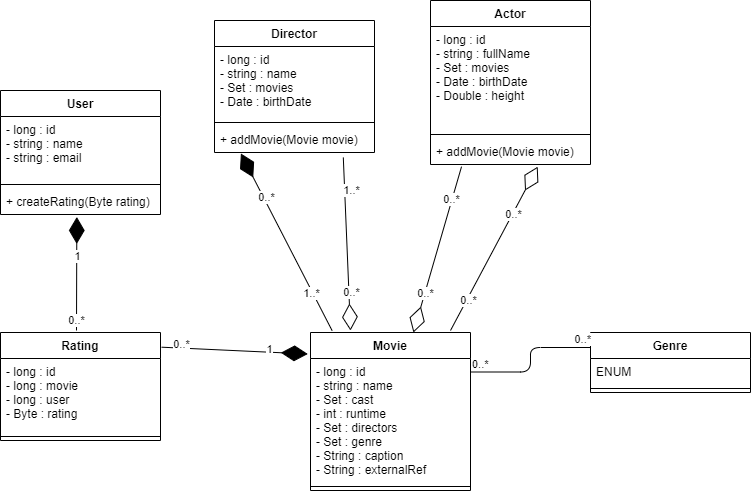

The diagram above was exported from draw.io. Its source (the exported page's mxGraphModel, read from the mxfile embedded in the PNG):
<mxGraphModel dx="1038" dy="548" grid="1" gridSize="10" guides="1" tooltips="1" connect="1" arrows="1" fold="1" page="1" pageScale="1" pageWidth="827" pageHeight="1169" math="0" shadow="0">
  <root>
    <mxCell id="WIyWlLk6GJQsqaUBKTNV-0" />
    <mxCell id="WIyWlLk6GJQsqaUBKTNV-1" parent="WIyWlLk6GJQsqaUBKTNV-0" />
    <mxCell id="eak3Btkujz7_IOqorwIU-10" value="Movie&#10;" style="swimlane;fontStyle=1;align=center;verticalAlign=top;childLayout=stackLayout;horizontal=1;startSize=26;horizontalStack=0;resizeParent=1;resizeParentMax=0;resizeLast=0;collapsible=1;marginBottom=0;" parent="WIyWlLk6GJQsqaUBKTNV-1" vertex="1">
      <mxGeometry x="350" y="372" width="160" height="158" as="geometry" />
    </mxCell>
    <mxCell id="eak3Btkujz7_IOqorwIU-11" value="- long : id&#10;- string : name&#10;- Set : cast&#10;- int : runtime&#10;- Set : directors&#10;- Set : genre&#10;- String : caption&#10;- String : externalRef" style="text;strokeColor=none;fillColor=none;align=left;verticalAlign=top;spacingLeft=4;spacingRight=4;overflow=hidden;rotatable=0;points=[[0,0.5],[1,0.5]];portConstraint=eastwest;" parent="eak3Btkujz7_IOqorwIU-10" vertex="1">
      <mxGeometry y="26" width="160" height="124" as="geometry" />
    </mxCell>
    <mxCell id="eak3Btkujz7_IOqorwIU-12" value="" style="line;strokeWidth=1;fillColor=none;align=left;verticalAlign=middle;spacingTop=-1;spacingLeft=3;spacingRight=3;rotatable=0;labelPosition=right;points=[];portConstraint=eastwest;" parent="eak3Btkujz7_IOqorwIU-10" vertex="1">
      <mxGeometry y="150" width="160" height="8" as="geometry" />
    </mxCell>
    <mxCell id="eak3Btkujz7_IOqorwIU-18" value="Genre" style="swimlane;fontStyle=1;align=center;verticalAlign=top;childLayout=stackLayout;horizontal=1;startSize=26;horizontalStack=0;resizeParent=1;resizeParentMax=0;resizeLast=0;collapsible=1;marginBottom=0;" parent="WIyWlLk6GJQsqaUBKTNV-1" vertex="1">
      <mxGeometry x="630" y="372" width="160" height="60" as="geometry" />
    </mxCell>
    <mxCell id="eak3Btkujz7_IOqorwIU-19" value="ENUM" style="text;strokeColor=none;fillColor=none;align=left;verticalAlign=top;spacingLeft=4;spacingRight=4;overflow=hidden;rotatable=0;points=[[0,0.5],[1,0.5]];portConstraint=eastwest;" parent="eak3Btkujz7_IOqorwIU-18" vertex="1">
      <mxGeometry y="26" width="160" height="26" as="geometry" />
    </mxCell>
    <mxCell id="eak3Btkujz7_IOqorwIU-20" value="" style="line;strokeWidth=1;fillColor=none;align=left;verticalAlign=middle;spacingTop=-1;spacingLeft=3;spacingRight=3;rotatable=0;labelPosition=right;points=[];portConstraint=eastwest;" parent="eak3Btkujz7_IOqorwIU-18" vertex="1">
      <mxGeometry y="52" width="160" height="8" as="geometry" />
    </mxCell>
    <mxCell id="eak3Btkujz7_IOqorwIU-22" value="Rating" style="swimlane;fontStyle=1;align=center;verticalAlign=top;childLayout=stackLayout;horizontal=1;startSize=26;horizontalStack=0;resizeParent=1;resizeParentMax=0;resizeLast=0;collapsible=1;marginBottom=0;" parent="WIyWlLk6GJQsqaUBKTNV-1" vertex="1">
      <mxGeometry x="40" y="372" width="160" height="108" as="geometry" />
    </mxCell>
    <mxCell id="eak3Btkujz7_IOqorwIU-23" value="- long : id&#10;- long : movie&#10;- long : user&#10;- Byte : rating" style="text;strokeColor=none;fillColor=none;align=left;verticalAlign=top;spacingLeft=4;spacingRight=4;overflow=hidden;rotatable=0;points=[[0,0.5],[1,0.5]];portConstraint=eastwest;" parent="eak3Btkujz7_IOqorwIU-22" vertex="1">
      <mxGeometry y="26" width="160" height="74" as="geometry" />
    </mxCell>
    <mxCell id="eak3Btkujz7_IOqorwIU-24" value="" style="line;strokeWidth=1;fillColor=none;align=left;verticalAlign=middle;spacingTop=-1;spacingLeft=3;spacingRight=3;rotatable=0;labelPosition=right;points=[];portConstraint=eastwest;" parent="eak3Btkujz7_IOqorwIU-22" vertex="1">
      <mxGeometry y="100" width="160" height="8" as="geometry" />
    </mxCell>
    <mxCell id="eak3Btkujz7_IOqorwIU-30" value="" style="endArrow=diamondThin;endFill=1;endSize=24;html=1;exitX=1.007;exitY=0.136;exitDx=0;exitDy=0;exitPerimeter=0;entryX=-0.017;entryY=0.136;entryDx=0;entryDy=0;entryPerimeter=0;" parent="WIyWlLk6GJQsqaUBKTNV-1" source="eak3Btkujz7_IOqorwIU-22" target="eak3Btkujz7_IOqorwIU-10" edge="1">
      <mxGeometry width="160" relative="1" as="geometry">
        <mxPoint x="210" y="340" as="sourcePoint" />
        <mxPoint x="370" y="340" as="targetPoint" />
      </mxGeometry>
    </mxCell>
    <mxCell id="eak3Btkujz7_IOqorwIU-32" value="1" style="edgeLabel;html=1;align=center;verticalAlign=middle;resizable=0;points=[];" parent="eak3Btkujz7_IOqorwIU-30" vertex="1" connectable="0">
      <mxGeometry x="0.4715" y="-1" relative="1" as="geometry">
        <mxPoint y="-4.699999999999999" as="offset" />
      </mxGeometry>
    </mxCell>
    <mxCell id="eak3Btkujz7_IOqorwIU-33" value="0..*" style="edgeLabel;html=1;align=center;verticalAlign=middle;resizable=0;points=[];" parent="eak3Btkujz7_IOqorwIU-30" vertex="1" connectable="0">
      <mxGeometry x="-0.7742" y="1" relative="1" as="geometry">
        <mxPoint x="2.33" y="-2.7" as="offset" />
      </mxGeometry>
    </mxCell>
    <mxCell id="eak3Btkujz7_IOqorwIU-34" value="" style="endArrow=none;html=1;edgeStyle=orthogonalEdgeStyle;exitX=1;exitY=0.25;exitDx=0;exitDy=0;entryX=0;entryY=0.25;entryDx=0;entryDy=0;" parent="WIyWlLk6GJQsqaUBKTNV-1" source="eak3Btkujz7_IOqorwIU-10" target="eak3Btkujz7_IOqorwIU-18" edge="1">
      <mxGeometry relative="1" as="geometry">
        <mxPoint x="340" y="330" as="sourcePoint" />
        <mxPoint x="500" y="330" as="targetPoint" />
      </mxGeometry>
    </mxCell>
    <mxCell id="eak3Btkujz7_IOqorwIU-35" value="0..*" style="edgeLabel;resizable=0;html=1;align=left;verticalAlign=bottom;" parent="eak3Btkujz7_IOqorwIU-34" connectable="0" vertex="1">
      <mxGeometry x="-1" relative="1" as="geometry" />
    </mxCell>
    <mxCell id="eak3Btkujz7_IOqorwIU-36" value="0..*" style="edgeLabel;resizable=0;html=1;align=right;verticalAlign=bottom;" parent="eak3Btkujz7_IOqorwIU-34" connectable="0" vertex="1">
      <mxGeometry x="1" relative="1" as="geometry" />
    </mxCell>
    <mxCell id="eak3Btkujz7_IOqorwIU-41" value="Actor&#10;" style="swimlane;fontStyle=1;align=center;verticalAlign=top;childLayout=stackLayout;horizontal=1;startSize=26;horizontalStack=0;resizeParent=1;resizeParentMax=0;resizeLast=0;collapsible=1;marginBottom=0;" parent="WIyWlLk6GJQsqaUBKTNV-1" vertex="1">
      <mxGeometry x="470" y="40" width="160" height="164" as="geometry" />
    </mxCell>
    <mxCell id="eak3Btkujz7_IOqorwIU-42" value="- long : id&#10;- string : fullName&#10;- Set : movies&#10;- Date : birthDate&#10;- Double : height" style="text;strokeColor=none;fillColor=none;align=left;verticalAlign=top;spacingLeft=4;spacingRight=4;overflow=hidden;rotatable=0;points=[[0,0.5],[1,0.5]];portConstraint=eastwest;" parent="eak3Btkujz7_IOqorwIU-41" vertex="1">
      <mxGeometry y="26" width="160" height="104" as="geometry" />
    </mxCell>
    <mxCell id="eak3Btkujz7_IOqorwIU-43" value="" style="line;strokeWidth=1;fillColor=none;align=left;verticalAlign=middle;spacingTop=-1;spacingLeft=3;spacingRight=3;rotatable=0;labelPosition=right;points=[];portConstraint=eastwest;" parent="eak3Btkujz7_IOqorwIU-41" vertex="1">
      <mxGeometry y="130" width="160" height="8" as="geometry" />
    </mxCell>
    <mxCell id="eak3Btkujz7_IOqorwIU-44" value="+ addMovie(Movie movie)" style="text;strokeColor=none;fillColor=none;align=left;verticalAlign=top;spacingLeft=4;spacingRight=4;overflow=hidden;rotatable=0;points=[[0,0.5],[1,0.5]];portConstraint=eastwest;" parent="eak3Btkujz7_IOqorwIU-41" vertex="1">
      <mxGeometry y="138" width="160" height="26" as="geometry" />
    </mxCell>
    <mxCell id="eak3Btkujz7_IOqorwIU-45" value="User" style="swimlane;fontStyle=1;align=center;verticalAlign=top;childLayout=stackLayout;horizontal=1;startSize=26;horizontalStack=0;resizeParent=1;resizeParentMax=0;resizeLast=0;collapsible=1;marginBottom=0;" parent="WIyWlLk6GJQsqaUBKTNV-1" vertex="1">
      <mxGeometry x="40" y="130" width="160" height="124" as="geometry" />
    </mxCell>
    <mxCell id="eak3Btkujz7_IOqorwIU-46" value="- long : id&#10;- string : name&#10;- string : email" style="text;strokeColor=none;fillColor=none;align=left;verticalAlign=top;spacingLeft=4;spacingRight=4;overflow=hidden;rotatable=0;points=[[0,0.5],[1,0.5]];portConstraint=eastwest;" parent="eak3Btkujz7_IOqorwIU-45" vertex="1">
      <mxGeometry y="26" width="160" height="64" as="geometry" />
    </mxCell>
    <mxCell id="eak3Btkujz7_IOqorwIU-47" value="" style="line;strokeWidth=1;fillColor=none;align=left;verticalAlign=middle;spacingTop=-1;spacingLeft=3;spacingRight=3;rotatable=0;labelPosition=right;points=[];portConstraint=eastwest;" parent="eak3Btkujz7_IOqorwIU-45" vertex="1">
      <mxGeometry y="90" width="160" height="8" as="geometry" />
    </mxCell>
    <mxCell id="eak3Btkujz7_IOqorwIU-48" value="+ createRating(Byte rating)" style="text;strokeColor=none;fillColor=none;align=left;verticalAlign=top;spacingLeft=4;spacingRight=4;overflow=hidden;rotatable=0;points=[[0,0.5],[1,0.5]];portConstraint=eastwest;" parent="eak3Btkujz7_IOqorwIU-45" vertex="1">
      <mxGeometry y="98" width="160" height="26" as="geometry" />
    </mxCell>
    <mxCell id="eak3Btkujz7_IOqorwIU-49" value="Director" style="swimlane;fontStyle=1;align=center;verticalAlign=top;childLayout=stackLayout;horizontal=1;startSize=26;horizontalStack=0;resizeParent=1;resizeParentMax=0;resizeLast=0;collapsible=1;marginBottom=0;" parent="WIyWlLk6GJQsqaUBKTNV-1" vertex="1">
      <mxGeometry x="254" y="60" width="160" height="132" as="geometry" />
    </mxCell>
    <mxCell id="eak3Btkujz7_IOqorwIU-50" value="- long : id&#10;- string : name&#10;- Set : movies&#10;- Date : birthDate" style="text;strokeColor=none;fillColor=none;align=left;verticalAlign=top;spacingLeft=4;spacingRight=4;overflow=hidden;rotatable=0;points=[[0,0.5],[1,0.5]];portConstraint=eastwest;" parent="eak3Btkujz7_IOqorwIU-49" vertex="1">
      <mxGeometry y="26" width="160" height="72" as="geometry" />
    </mxCell>
    <mxCell id="eak3Btkujz7_IOqorwIU-51" value="" style="line;strokeWidth=1;fillColor=none;align=left;verticalAlign=middle;spacingTop=-1;spacingLeft=3;spacingRight=3;rotatable=0;labelPosition=right;points=[];portConstraint=eastwest;" parent="eak3Btkujz7_IOqorwIU-49" vertex="1">
      <mxGeometry y="98" width="160" height="8" as="geometry" />
    </mxCell>
    <mxCell id="eak3Btkujz7_IOqorwIU-52" value="+ addMovie(Movie movie)" style="text;strokeColor=none;fillColor=none;align=left;verticalAlign=top;spacingLeft=4;spacingRight=4;overflow=hidden;rotatable=0;points=[[0,0.5],[1,0.5]];portConstraint=eastwest;" parent="eak3Btkujz7_IOqorwIU-49" vertex="1">
      <mxGeometry y="106" width="160" height="26" as="geometry" />
    </mxCell>
    <mxCell id="eak3Btkujz7_IOqorwIU-64" value="" style="endArrow=diamondThin;endFill=1;endSize=24;html=1;entryX=0.477;entryY=1.095;entryDx=0;entryDy=0;entryPerimeter=0;" parent="WIyWlLk6GJQsqaUBKTNV-1" target="eak3Btkujz7_IOqorwIU-48" edge="1">
      <mxGeometry width="160" relative="1" as="geometry">
        <mxPoint x="116" y="370" as="sourcePoint" />
        <mxPoint x="160" y="268" as="targetPoint" />
      </mxGeometry>
    </mxCell>
    <mxCell id="eak3Btkujz7_IOqorwIU-65" value="1" style="edgeLabel;html=1;align=center;verticalAlign=middle;resizable=0;points=[];" parent="eak3Btkujz7_IOqorwIU-64" vertex="1" connectable="0">
      <mxGeometry x="0.318" relative="1" as="geometry">
        <mxPoint as="offset" />
      </mxGeometry>
    </mxCell>
    <mxCell id="eak3Btkujz7_IOqorwIU-66" value="0..*" style="edgeLabel;html=1;align=center;verticalAlign=middle;resizable=0;points=[];" parent="eak3Btkujz7_IOqorwIU-64" vertex="1" connectable="0">
      <mxGeometry x="-0.8232" y="1" relative="1" as="geometry">
        <mxPoint as="offset" />
      </mxGeometry>
    </mxCell>
    <mxCell id="eak3Btkujz7_IOqorwIU-67" value="" style="endArrow=diamondThin;endFill=0;endSize=24;html=1;exitX=0.805;exitY=1.192;exitDx=0;exitDy=0;exitPerimeter=0;" parent="WIyWlLk6GJQsqaUBKTNV-1" source="eak3Btkujz7_IOqorwIU-52" edge="1">
      <mxGeometry width="160" relative="1" as="geometry">
        <mxPoint x="340" y="330" as="sourcePoint" />
        <mxPoint x="390" y="370" as="targetPoint" />
        <Array as="points" />
      </mxGeometry>
    </mxCell>
    <mxCell id="eak3Btkujz7_IOqorwIU-69" value="0..*" style="edgeLabel;html=1;align=center;verticalAlign=middle;resizable=0;points=[];" parent="eak3Btkujz7_IOqorwIU-67" vertex="1" connectable="0">
      <mxGeometry x="0.5592" y="2" relative="1" as="geometry">
        <mxPoint as="offset" />
      </mxGeometry>
    </mxCell>
    <mxCell id="eak3Btkujz7_IOqorwIU-70" value="1..*" style="edgeLabel;html=1;align=center;verticalAlign=middle;resizable=0;points=[];" parent="eak3Btkujz7_IOqorwIU-67" vertex="1" connectable="0">
      <mxGeometry x="-0.7954" relative="1" as="geometry">
        <mxPoint x="7.01" y="14.829999999999998" as="offset" />
      </mxGeometry>
    </mxCell>
    <mxCell id="eak3Btkujz7_IOqorwIU-71" value="" style="endArrow=diamondThin;endFill=0;endSize=24;html=1;exitX=0.194;exitY=1.082;exitDx=0;exitDy=0;exitPerimeter=0;" parent="WIyWlLk6GJQsqaUBKTNV-1" source="eak3Btkujz7_IOqorwIU-44" target="eak3Btkujz7_IOqorwIU-10" edge="1">
      <mxGeometry width="160" relative="1" as="geometry">
        <mxPoint x="340" y="330" as="sourcePoint" />
        <mxPoint x="500" y="330" as="targetPoint" />
      </mxGeometry>
    </mxCell>
    <mxCell id="eak3Btkujz7_IOqorwIU-72" value="&lt;span style=&quot;color: rgba(0 , 0 , 0 , 0) ; font-family: monospace ; font-size: 0px ; background-color: rgb(248 , 249 , 250)&quot;&gt;%3CmxGraphModel%3E%3Croot%3E%3CmxCell%20id%3D%220%22%2F%3E%3CmxCell%20id%3D%221%22%20parent%3D%220%22%2F%3E%3CmxCell%20id%3D%222%22%20value%3D%221..*%22%20style%3D%22edgeLabel%3Bhtml%3D1%3Balign%3Dcenter%3BverticalAlign%3Dmiddle%3Bresizable%3D0%3Bpoints%3D%5B%5D%3B%22%20vertex%3D%221%22%20connectable%3D%220%22%20parent%3D%221%22%3E%3CmxGeometry%20x%3D%22541.2848804913181%22%20y%3D%22214.32334438961198%22%20as%3D%22geometry%22%2F%3E%3C%2FmxCell%3E%3C%2Froot%3E%3C%2FmxGraphModel%3E&lt;/span&gt;" style="edgeLabel;html=1;align=center;verticalAlign=middle;resizable=0;points=[];" parent="eak3Btkujz7_IOqorwIU-71" vertex="1" connectable="0">
      <mxGeometry x="-0.7711" relative="1" as="geometry">
        <mxPoint as="offset" />
      </mxGeometry>
    </mxCell>
    <mxCell id="eak3Btkujz7_IOqorwIU-73" value="0..*" style="edgeLabel;html=1;align=center;verticalAlign=middle;resizable=0;points=[];" parent="eak3Btkujz7_IOqorwIU-71" vertex="1" connectable="0">
      <mxGeometry x="-0.8307" y="1" relative="1" as="geometry">
        <mxPoint x="-7.28" y="17.85" as="offset" />
      </mxGeometry>
    </mxCell>
    <mxCell id="eak3Btkujz7_IOqorwIU-74" value="0..*" style="edgeLabel;html=1;align=center;verticalAlign=middle;resizable=0;points=[];" parent="eak3Btkujz7_IOqorwIU-71" vertex="1" connectable="0">
      <mxGeometry x="0.5305" relative="1" as="geometry">
        <mxPoint as="offset" />
      </mxGeometry>
    </mxCell>
    <mxCell id="3JZfdsHFDpyTTt0KCY1i-0" value="" style="endArrow=diamondThin;endFill=1;endSize=24;html=1;exitX=0.135;exitY=-0.012;exitDx=0;exitDy=0;exitPerimeter=0;entryX=0.165;entryY=1.038;entryDx=0;entryDy=0;entryPerimeter=0;" parent="WIyWlLk6GJQsqaUBKTNV-1" source="eak3Btkujz7_IOqorwIU-10" target="eak3Btkujz7_IOqorwIU-52" edge="1">
      <mxGeometry width="160" relative="1" as="geometry">
        <mxPoint x="330" y="380" as="sourcePoint" />
        <mxPoint x="490" y="380" as="targetPoint" />
      </mxGeometry>
    </mxCell>
    <mxCell id="3JZfdsHFDpyTTt0KCY1i-1" value="0..*" style="edgeLabel;html=1;align=center;verticalAlign=middle;resizable=0;points=[];" parent="3JZfdsHFDpyTTt0KCY1i-0" vertex="1" connectable="0">
      <mxGeometry x="0.4985" y="-2" relative="1" as="geometry">
        <mxPoint as="offset" />
      </mxGeometry>
    </mxCell>
    <mxCell id="3JZfdsHFDpyTTt0KCY1i-2" value="1..*" style="edgeLabel;html=1;align=center;verticalAlign=middle;resizable=0;points=[];" parent="3JZfdsHFDpyTTt0KCY1i-0" vertex="1" connectable="0">
      <mxGeometry x="-0.5694" y="2" relative="1" as="geometry">
        <mxPoint as="offset" />
      </mxGeometry>
    </mxCell>
    <mxCell id="UaiKuJoEVrkE86-VB7Dt-0" value="" style="endArrow=diamondThin;endFill=0;endSize=24;html=1;entryX=0.67;entryY=1.085;entryDx=0;entryDy=0;entryPerimeter=0;" parent="WIyWlLk6GJQsqaUBKTNV-1" target="eak3Btkujz7_IOqorwIU-44" edge="1">
      <mxGeometry width="160" relative="1" as="geometry">
        <mxPoint x="490" y="370" as="sourcePoint" />
        <mxPoint x="490" y="280" as="targetPoint" />
      </mxGeometry>
    </mxCell>
    <mxCell id="UaiKuJoEVrkE86-VB7Dt-1" value="0..*" style="edgeLabel;html=1;align=center;verticalAlign=middle;resizable=0;points=[];" parent="UaiKuJoEVrkE86-VB7Dt-0" vertex="1" connectable="0">
      <mxGeometry x="0.4179" y="-1" relative="1" as="geometry">
        <mxPoint as="offset" />
      </mxGeometry>
    </mxCell>
    <mxCell id="UaiKuJoEVrkE86-VB7Dt-2" value="0..*" style="edgeLabel;html=1;align=center;verticalAlign=middle;resizable=0;points=[];" parent="UaiKuJoEVrkE86-VB7Dt-0" vertex="1" connectable="0">
      <mxGeometry x="-0.6282" y="-2" relative="1" as="geometry">
        <mxPoint y="-1" as="offset" />
      </mxGeometry>
    </mxCell>
  </root>
</mxGraphModel>